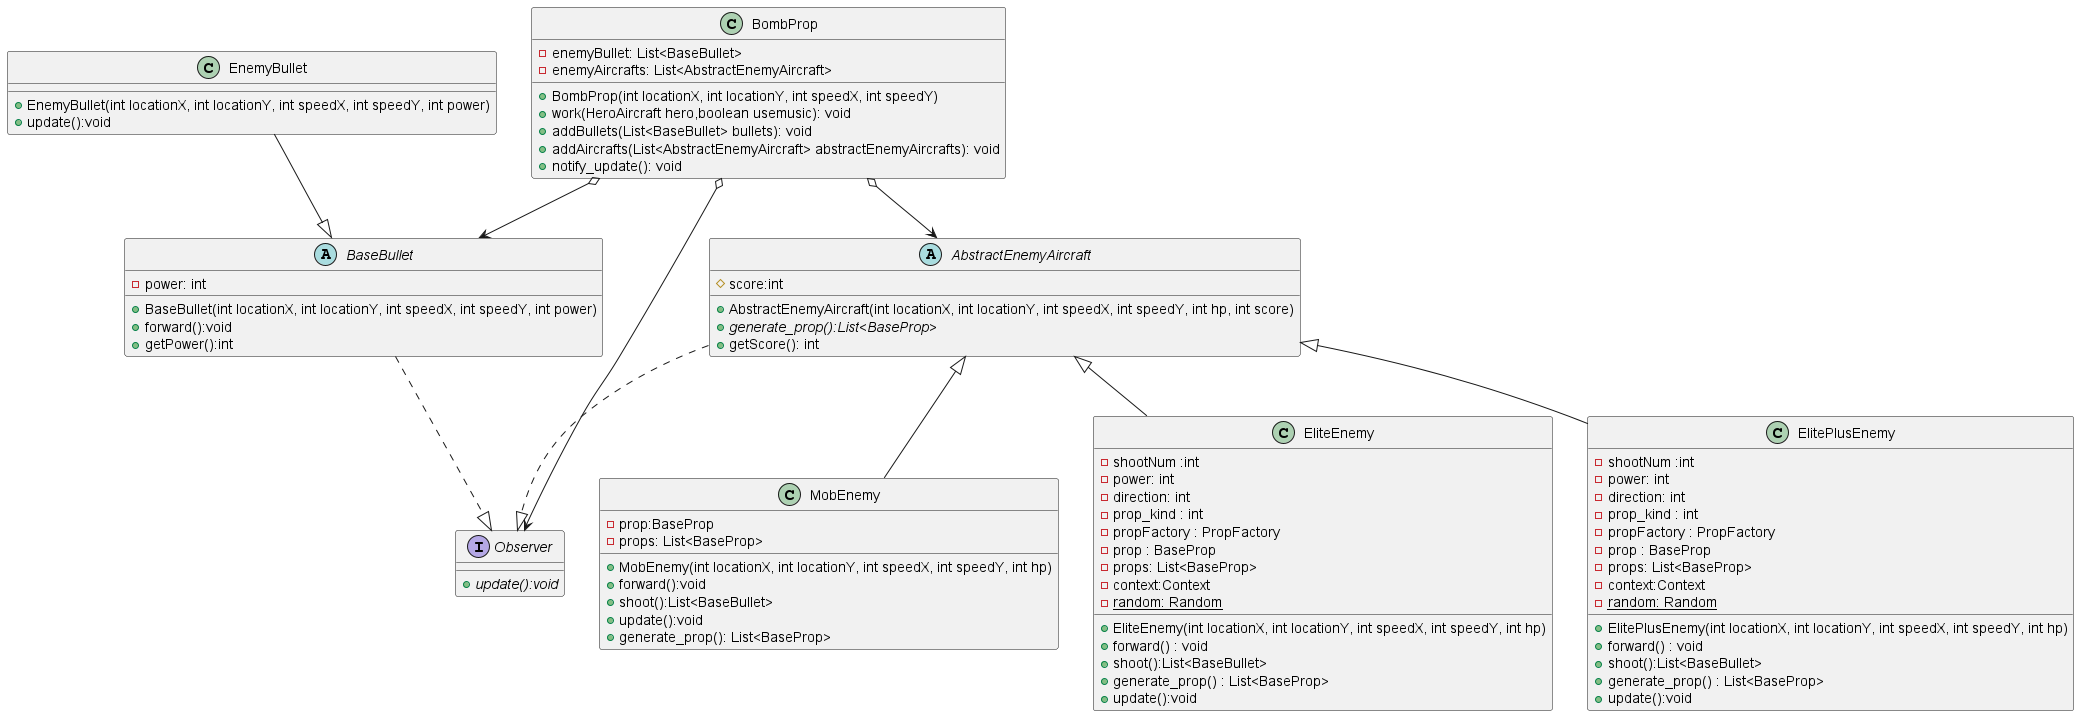

The diagram above was rendered by PlantUML. Its source (embedded in the PNG):
@startuml

interface Observer{
    + {abstract} update():void
}
abstract class AbstractEnemyAircraft
{
    # score:int 
    + AbstractEnemyAircraft(int locationX, int locationY, int speedX, int speedY, int hp, int score)
    +{abstract} generate_prop():List<BaseProp>
    +getScore(): int 
 }

AbstractEnemyAircraft ..|> Observer

class BombProp {
    - enemyBullet: List<BaseBullet>
    - enemyAircrafts: List<AbstractEnemyAircraft>
    + BombProp(int locationX, int locationY, int speedX, int speedY)
	+ work(HeroAircraft hero,boolean usemusic): void
    + addBullets(List<BaseBullet> bullets): void
    + addAircrafts(List<AbstractEnemyAircraft> abstractEnemyAircrafts): void
    + notify_update(): void
}

class MobEnemy {
    - prop:BaseProp
    - props: List<BaseProp>
    + MobEnemy(int locationX, int locationY, int speedX, int speedY, int hp)
    + forward():void
    + shoot():List<BaseBullet>
    + update():void
    +generate_prop(): List<BaseProp> 
}
AbstractEnemyAircraft <|-- MobEnemy

class EliteEnemy{
    - shootNum :int
    - power: int 
    - direction: int
    - prop_kind : int
    - propFactory : PropFactory
    - prop : BaseProp
    - props: List<BaseProp> 
    - context:Context
    - {static} random: Random 
    + EliteEnemy(int locationX, int locationY, int speedX, int speedY, int hp)
    + forward() : void
    + shoot():List<BaseBullet>
    + generate_prop() : List<BaseProp> 
    + update():void

}
AbstractEnemyAircraft <|--EliteEnemy


class ElitePlusEnemy{
    - shootNum :int
    - power: int 
    - direction: int
    - prop_kind : int
    - propFactory : PropFactory
    - prop : BaseProp
    - props: List<BaseProp> 
    - context:Context
    - {static} random: Random 
    + ElitePlusEnemy(int locationX, int locationY, int speedX, int speedY, int hp)
    + forward() : void
    + shoot():List<BaseBullet>
    + generate_prop() : List<BaseProp> 
    + update():void

}
AbstractEnemyAircraft <|--ElitePlusEnemy


abstract class BaseBullet
{
    - power: int
    + BaseBullet(int locationX, int locationY, int speedX, int speedY, int power)
    + forward():void
    + getPower():int
}

BaseBullet ..|> Observer
class EnemyBullet
{
    +EnemyBullet(int locationX, int locationY, int speedX, int speedY, int power)
    +update():void
}
EnemyBullet --|>BaseBullet

BombProp o-->Observer
BombProp o--> BaseBullet
BombProp o--> AbstractEnemyAircraft
@enduml